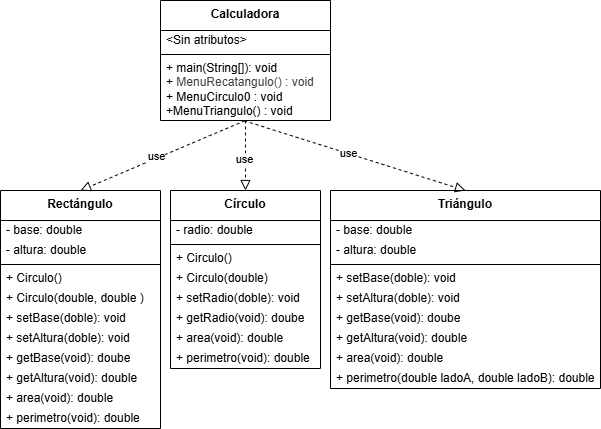

The diagram above was exported from draw.io. Its source (the exported page's mxGraphModel, read from the mxfile embedded in the PNG):
<mxGraphModel dx="913" dy="528" grid="1" gridSize="10" guides="1" tooltips="1" connect="1" arrows="1" fold="1" page="1" pageScale="1" pageWidth="827" pageHeight="1169" math="0" shadow="0">
  <root>
    <mxCell id="0" />
    <mxCell id="1" parent="0" />
    <mxCell id="2" value="&lt;b&gt;Rectángulo&lt;/b&gt;" style="swimlane;fontStyle=0;align=center;verticalAlign=top;childLayout=stackLayout;horizontal=1;startSize=30;horizontalStack=0;resizeParent=1;resizeParentMax=0;resizeLast=0;collapsible=0;marginBottom=0;html=1;whiteSpace=wrap;" vertex="1" parent="1">
      <mxGeometry x="140" y="330" width="160" height="238" as="geometry" />
    </mxCell>
    <mxCell id="4" value="- base: double" style="text;html=1;strokeColor=none;fillColor=none;align=left;verticalAlign=middle;spacingLeft=4;spacingRight=4;overflow=hidden;rotatable=0;points=[[0,0.5],[1,0.5]];portConstraint=eastwest;whiteSpace=wrap;" vertex="1" parent="2">
      <mxGeometry y="30" width="160" height="20" as="geometry" />
    </mxCell>
    <mxCell id="6" value="- altura: double" style="text;html=1;strokeColor=none;fillColor=none;align=left;verticalAlign=middle;spacingLeft=4;spacingRight=4;overflow=hidden;rotatable=0;points=[[0,0.5],[1,0.5]];portConstraint=eastwest;whiteSpace=wrap;" vertex="1" parent="2">
      <mxGeometry y="50" width="160" height="20" as="geometry" />
    </mxCell>
    <mxCell id="7" value="" style="line;strokeWidth=1;fillColor=none;align=left;verticalAlign=middle;spacingTop=-1;spacingLeft=3;spacingRight=3;rotatable=0;labelPosition=right;points=[];portConstraint=eastwest;" vertex="1" parent="2">
      <mxGeometry y="70" width="160" height="8" as="geometry" />
    </mxCell>
    <mxCell id="37" value="+ Circulo()" style="text;html=1;strokeColor=none;fillColor=none;align=left;verticalAlign=middle;spacingLeft=4;spacingRight=4;overflow=hidden;rotatable=0;points=[[0,0.5],[1,0.5]];portConstraint=eastwest;whiteSpace=wrap;" vertex="1" parent="2">
      <mxGeometry y="78" width="160" height="20" as="geometry" />
    </mxCell>
    <mxCell id="38" value="+ Circulo(double, double )&amp;nbsp;" style="text;html=1;strokeColor=none;fillColor=none;align=left;verticalAlign=middle;spacingLeft=4;spacingRight=4;overflow=hidden;rotatable=0;points=[[0,0.5],[1,0.5]];portConstraint=eastwest;whiteSpace=wrap;" vertex="1" parent="2">
      <mxGeometry y="98" width="160" height="20" as="geometry" />
    </mxCell>
    <mxCell id="9" value="+ setBase(doble): void" style="text;html=1;strokeColor=none;fillColor=none;align=left;verticalAlign=middle;spacingLeft=4;spacingRight=4;overflow=hidden;rotatable=0;points=[[0,0.5],[1,0.5]];portConstraint=eastwest;whiteSpace=wrap;" vertex="1" parent="2">
      <mxGeometry y="118" width="160" height="20" as="geometry" />
    </mxCell>
    <mxCell id="11" value="+ setAltura(doble): void" style="text;html=1;strokeColor=none;fillColor=none;align=left;verticalAlign=middle;spacingLeft=4;spacingRight=4;overflow=hidden;rotatable=0;points=[[0,0.5],[1,0.5]];portConstraint=eastwest;whiteSpace=wrap;" vertex="1" parent="2">
      <mxGeometry y="138" width="160" height="20" as="geometry" />
    </mxCell>
    <mxCell id="12" value="+ getBase(void): doube" style="text;html=1;strokeColor=none;fillColor=none;align=left;verticalAlign=middle;spacingLeft=4;spacingRight=4;overflow=hidden;rotatable=0;points=[[0,0.5],[1,0.5]];portConstraint=eastwest;whiteSpace=wrap;" vertex="1" parent="2">
      <mxGeometry y="158" width="160" height="20" as="geometry" />
    </mxCell>
    <mxCell id="13" value="+ getAltura(void): double" style="text;html=1;strokeColor=none;fillColor=none;align=left;verticalAlign=middle;spacingLeft=4;spacingRight=4;overflow=hidden;rotatable=0;points=[[0,0.5],[1,0.5]];portConstraint=eastwest;whiteSpace=wrap;" vertex="1" parent="2">
      <mxGeometry y="178" width="160" height="20" as="geometry" />
    </mxCell>
    <mxCell id="14" value="+ area(void): double" style="text;html=1;strokeColor=none;fillColor=none;align=left;verticalAlign=middle;spacingLeft=4;spacingRight=4;overflow=hidden;rotatable=0;points=[[0,0.5],[1,0.5]];portConstraint=eastwest;whiteSpace=wrap;" vertex="1" parent="2">
      <mxGeometry y="198" width="160" height="20" as="geometry" />
    </mxCell>
    <mxCell id="15" value="+ perimetro(void): double" style="text;html=1;strokeColor=none;fillColor=none;align=left;verticalAlign=middle;spacingLeft=4;spacingRight=4;overflow=hidden;rotatable=0;points=[[0,0.5],[1,0.5]];portConstraint=eastwest;whiteSpace=wrap;" vertex="1" parent="2">
      <mxGeometry y="218" width="160" height="20" as="geometry" />
    </mxCell>
    <mxCell id="16" value="&lt;b&gt;Triángulo&lt;/b&gt;" style="swimlane;fontStyle=0;align=center;verticalAlign=top;childLayout=stackLayout;horizontal=1;startSize=30;horizontalStack=0;resizeParent=1;resizeParentMax=0;resizeLast=0;collapsible=0;marginBottom=0;html=1;whiteSpace=wrap;" vertex="1" parent="1">
      <mxGeometry x="470" y="330" width="270" height="198" as="geometry" />
    </mxCell>
    <mxCell id="18" value="- base: double" style="text;html=1;strokeColor=none;fillColor=none;align=left;verticalAlign=middle;spacingLeft=4;spacingRight=4;overflow=hidden;rotatable=0;points=[[0,0.5],[1,0.5]];portConstraint=eastwest;whiteSpace=wrap;" vertex="1" parent="16">
      <mxGeometry y="30" width="270" height="20" as="geometry" />
    </mxCell>
    <mxCell id="19" value="- altura: double" style="text;html=1;strokeColor=none;fillColor=none;align=left;verticalAlign=middle;spacingLeft=4;spacingRight=4;overflow=hidden;rotatable=0;points=[[0,0.5],[1,0.5]];portConstraint=eastwest;whiteSpace=wrap;" vertex="1" parent="16">
      <mxGeometry y="50" width="270" height="20" as="geometry" />
    </mxCell>
    <mxCell id="20" value="" style="line;strokeWidth=1;fillColor=none;align=left;verticalAlign=middle;spacingTop=-1;spacingLeft=3;spacingRight=3;rotatable=0;labelPosition=right;points=[];portConstraint=eastwest;" vertex="1" parent="16">
      <mxGeometry y="70" width="270" height="8" as="geometry" />
    </mxCell>
    <mxCell id="21" value="+ setBase(doble): void" style="text;html=1;strokeColor=none;fillColor=none;align=left;verticalAlign=middle;spacingLeft=4;spacingRight=4;overflow=hidden;rotatable=0;points=[[0,0.5],[1,0.5]];portConstraint=eastwest;whiteSpace=wrap;" vertex="1" parent="16">
      <mxGeometry y="78" width="270" height="20" as="geometry" />
    </mxCell>
    <mxCell id="22" value="+ setAltura(doble): void" style="text;html=1;strokeColor=none;fillColor=none;align=left;verticalAlign=middle;spacingLeft=4;spacingRight=4;overflow=hidden;rotatable=0;points=[[0,0.5],[1,0.5]];portConstraint=eastwest;whiteSpace=wrap;" vertex="1" parent="16">
      <mxGeometry y="98" width="270" height="20" as="geometry" />
    </mxCell>
    <mxCell id="23" value="+ getBase(void): doube" style="text;html=1;strokeColor=none;fillColor=none;align=left;verticalAlign=middle;spacingLeft=4;spacingRight=4;overflow=hidden;rotatable=0;points=[[0,0.5],[1,0.5]];portConstraint=eastwest;whiteSpace=wrap;" vertex="1" parent="16">
      <mxGeometry y="118" width="270" height="20" as="geometry" />
    </mxCell>
    <mxCell id="24" value="+ getAltura(void): double" style="text;html=1;strokeColor=none;fillColor=none;align=left;verticalAlign=middle;spacingLeft=4;spacingRight=4;overflow=hidden;rotatable=0;points=[[0,0.5],[1,0.5]];portConstraint=eastwest;whiteSpace=wrap;" vertex="1" parent="16">
      <mxGeometry y="138" width="270" height="20" as="geometry" />
    </mxCell>
    <mxCell id="25" value="+ area(void): double" style="text;html=1;strokeColor=none;fillColor=none;align=left;verticalAlign=middle;spacingLeft=4;spacingRight=4;overflow=hidden;rotatable=0;points=[[0,0.5],[1,0.5]];portConstraint=eastwest;whiteSpace=wrap;" vertex="1" parent="16">
      <mxGeometry y="158" width="270" height="20" as="geometry" />
    </mxCell>
    <mxCell id="26" value="+ perimetro(double ladoA, double ladoB): double" style="text;html=1;strokeColor=none;fillColor=none;align=left;verticalAlign=middle;spacingLeft=4;spacingRight=4;overflow=hidden;rotatable=0;points=[[0,0.5],[1,0.5]];portConstraint=eastwest;whiteSpace=wrap;" vertex="1" parent="16">
      <mxGeometry y="178" width="270" height="20" as="geometry" />
    </mxCell>
    <mxCell id="27" value="&lt;b&gt;Círculo&lt;/b&gt;" style="swimlane;fontStyle=0;align=center;verticalAlign=top;childLayout=stackLayout;horizontal=1;startSize=30;horizontalStack=0;resizeParent=1;resizeParentMax=0;resizeLast=0;collapsible=0;marginBottom=0;html=1;whiteSpace=wrap;" vertex="1" parent="1">
      <mxGeometry x="310" y="330" width="150" height="178" as="geometry" />
    </mxCell>
    <mxCell id="28" value="- radio: double" style="text;html=1;strokeColor=none;fillColor=none;align=left;verticalAlign=middle;spacingLeft=4;spacingRight=4;overflow=hidden;rotatable=0;points=[[0,0.5],[1,0.5]];portConstraint=eastwest;whiteSpace=wrap;" vertex="1" parent="27">
      <mxGeometry y="30" width="150" height="20" as="geometry" />
    </mxCell>
    <mxCell id="30" value="" style="line;strokeWidth=1;fillColor=none;align=left;verticalAlign=middle;spacingTop=-1;spacingLeft=3;spacingRight=3;rotatable=0;labelPosition=right;points=[];portConstraint=eastwest;" vertex="1" parent="27">
      <mxGeometry y="50" width="150" height="8" as="geometry" />
    </mxCell>
    <mxCell id="31" value="+ Circulo()" style="text;html=1;strokeColor=none;fillColor=none;align=left;verticalAlign=middle;spacingLeft=4;spacingRight=4;overflow=hidden;rotatable=0;points=[[0,0.5],[1,0.5]];portConstraint=eastwest;whiteSpace=wrap;" vertex="1" parent="27">
      <mxGeometry y="58" width="150" height="20" as="geometry" />
    </mxCell>
    <mxCell id="39" value="+ Circulo(double)" style="text;html=1;strokeColor=none;fillColor=none;align=left;verticalAlign=middle;spacingLeft=4;spacingRight=4;overflow=hidden;rotatable=0;points=[[0,0.5],[1,0.5]];portConstraint=eastwest;whiteSpace=wrap;" vertex="1" parent="27">
      <mxGeometry y="78" width="150" height="20" as="geometry" />
    </mxCell>
    <mxCell id="32" value="+ setRadio(doble): void" style="text;html=1;strokeColor=none;fillColor=none;align=left;verticalAlign=middle;spacingLeft=4;spacingRight=4;overflow=hidden;rotatable=0;points=[[0,0.5],[1,0.5]];portConstraint=eastwest;whiteSpace=wrap;" vertex="1" parent="27">
      <mxGeometry y="98" width="150" height="20" as="geometry" />
    </mxCell>
    <mxCell id="33" value="+ getRadio(void): doube" style="text;html=1;strokeColor=none;fillColor=none;align=left;verticalAlign=middle;spacingLeft=4;spacingRight=4;overflow=hidden;rotatable=0;points=[[0,0.5],[1,0.5]];portConstraint=eastwest;whiteSpace=wrap;" vertex="1" parent="27">
      <mxGeometry y="118" width="150" height="20" as="geometry" />
    </mxCell>
    <mxCell id="35" value="+ area(void): double" style="text;html=1;strokeColor=none;fillColor=none;align=left;verticalAlign=middle;spacingLeft=4;spacingRight=4;overflow=hidden;rotatable=0;points=[[0,0.5],[1,0.5]];portConstraint=eastwest;whiteSpace=wrap;" vertex="1" parent="27">
      <mxGeometry y="138" width="150" height="20" as="geometry" />
    </mxCell>
    <mxCell id="36" value="+ perimetro(void): double" style="text;html=1;strokeColor=none;fillColor=none;align=left;verticalAlign=middle;spacingLeft=4;spacingRight=4;overflow=hidden;rotatable=0;points=[[0,0.5],[1,0.5]];portConstraint=eastwest;whiteSpace=wrap;" vertex="1" parent="27">
      <mxGeometry y="158" width="150" height="20" as="geometry" />
    </mxCell>
    <mxCell id="40" value="&lt;b&gt;Calculadora&lt;/b&gt;" style="swimlane;fontStyle=0;align=center;verticalAlign=top;childLayout=stackLayout;horizontal=1;startSize=30;horizontalStack=0;resizeParent=1;resizeParentMax=0;resizeLast=0;collapsible=0;marginBottom=0;html=1;whiteSpace=wrap;" vertex="1" parent="1">
      <mxGeometry x="300" y="140" width="170" height="120" as="geometry" />
    </mxCell>
    <mxCell id="42" value="&amp;lt;Sin atributos&amp;gt;" style="text;html=1;strokeColor=none;fillColor=none;align=left;verticalAlign=middle;spacingLeft=4;spacingRight=4;overflow=hidden;rotatable=0;points=[[0,0.5],[1,0.5]];portConstraint=eastwest;whiteSpace=wrap;" vertex="1" parent="40">
      <mxGeometry y="30" width="170" height="20" as="geometry" />
    </mxCell>
    <mxCell id="45" value="" style="line;strokeWidth=1;fillColor=none;align=left;verticalAlign=middle;spacingTop=-1;spacingLeft=3;spacingRight=3;rotatable=0;labelPosition=right;points=[];portConstraint=eastwest;" vertex="1" parent="40">
      <mxGeometry y="50" width="170" height="8" as="geometry" />
    </mxCell>
    <mxCell id="47" value="+ main(String[]): void&lt;div&gt;+&amp;nbsp;&lt;span style=&quot;color: rgb(63, 63, 63); background-color: transparent;&quot;&gt;MenuRecatangulo() : void&lt;/span&gt;&lt;/div&gt;&lt;div&gt;+ MenuCirculo0 : void&lt;/div&gt;&lt;div&gt;+MenuTriangulo() : void&lt;/div&gt;" style="text;html=1;strokeColor=none;fillColor=none;align=left;verticalAlign=middle;spacingLeft=4;spacingRight=4;overflow=hidden;rotatable=0;points=[[0,0.5],[1,0.5]];portConstraint=eastwest;whiteSpace=wrap;" vertex="1" parent="40">
      <mxGeometry y="58" width="170" height="62" as="geometry" />
    </mxCell>
    <mxCell id="51" value="" style="endArrow=block;startArrow=none;endFill=0;startFill=0;endSize=8;html=1;verticalAlign=bottom;dashed=1;labelBackgroundColor=none;exitX=0.5;exitY=1;exitDx=0;exitDy=0;entryX=0.5;entryY=0;entryDx=0;entryDy=0;" edge="1" parent="1" source="40" target="27">
      <mxGeometry width="160" relative="1" as="geometry">
        <mxPoint x="340" y="220" as="sourcePoint" />
        <mxPoint x="500" y="220" as="targetPoint" />
      </mxGeometry>
    </mxCell>
    <mxCell id="67" value="use" style="edgeLabel;html=1;align=center;verticalAlign=middle;resizable=0;points=[];" vertex="1" connectable="0" parent="51">
      <mxGeometry x="0.0986" y="-1" relative="1" as="geometry">
        <mxPoint as="offset" />
      </mxGeometry>
    </mxCell>
    <mxCell id="64" value="" style="endArrow=block;startArrow=none;endFill=0;startFill=0;endSize=8;html=1;verticalAlign=bottom;dashed=1;labelBackgroundColor=none;exitX=0.492;exitY=1.004;exitDx=0;exitDy=0;entryX=0.5;entryY=0;entryDx=0;entryDy=0;exitPerimeter=0;" edge="1" parent="1" source="47" target="16">
      <mxGeometry width="160" relative="1" as="geometry">
        <mxPoint x="395" y="170" as="sourcePoint" />
        <mxPoint x="395" y="340" as="targetPoint" />
      </mxGeometry>
    </mxCell>
    <mxCell id="66" value="use" style="edgeLabel;html=1;align=center;verticalAlign=middle;resizable=0;points=[];" vertex="1" connectable="0" parent="64">
      <mxGeometry x="-0.0611" relative="1" as="geometry">
        <mxPoint as="offset" />
      </mxGeometry>
    </mxCell>
    <mxCell id="65" value="" style="endArrow=block;startArrow=none;endFill=0;startFill=0;endSize=8;html=1;verticalAlign=bottom;dashed=1;labelBackgroundColor=none;exitX=0.496;exitY=1.004;exitDx=0;exitDy=0;entryX=0.5;entryY=0;entryDx=0;entryDy=0;exitPerimeter=0;" edge="1" parent="1" source="47" target="2">
      <mxGeometry width="160" relative="1" as="geometry">
        <mxPoint x="394" y="170" as="sourcePoint" />
        <mxPoint x="615" y="340" as="targetPoint" />
      </mxGeometry>
    </mxCell>
    <mxCell id="68" value="use" style="edgeLabel;html=1;align=center;verticalAlign=middle;resizable=0;points=[];" vertex="1" connectable="0" parent="65">
      <mxGeometry x="0.0648" y="-2" relative="1" as="geometry">
        <mxPoint as="offset" />
      </mxGeometry>
    </mxCell>
  </root>
</mxGraphModel>